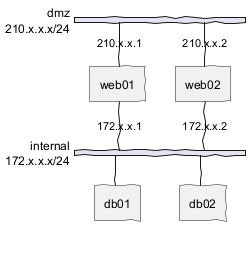

The diagram above was rendered by PlantUML. Its source (embedded in the PNG):
@startuml
!option handwritten true

nwdiag {
  network dmz {
      address = "210.x.x.x/24"

      web01 [address = "210.x.x.1"];
      web02 [address = "210.x.x.2"];
  }
  network internal {
      address = "172.x.x.x/24";

      web01 [address = "172.x.x.1"];
      web02 [address = "172.x.x.2"];
      db01;
      db02;
  }
}
@enduml